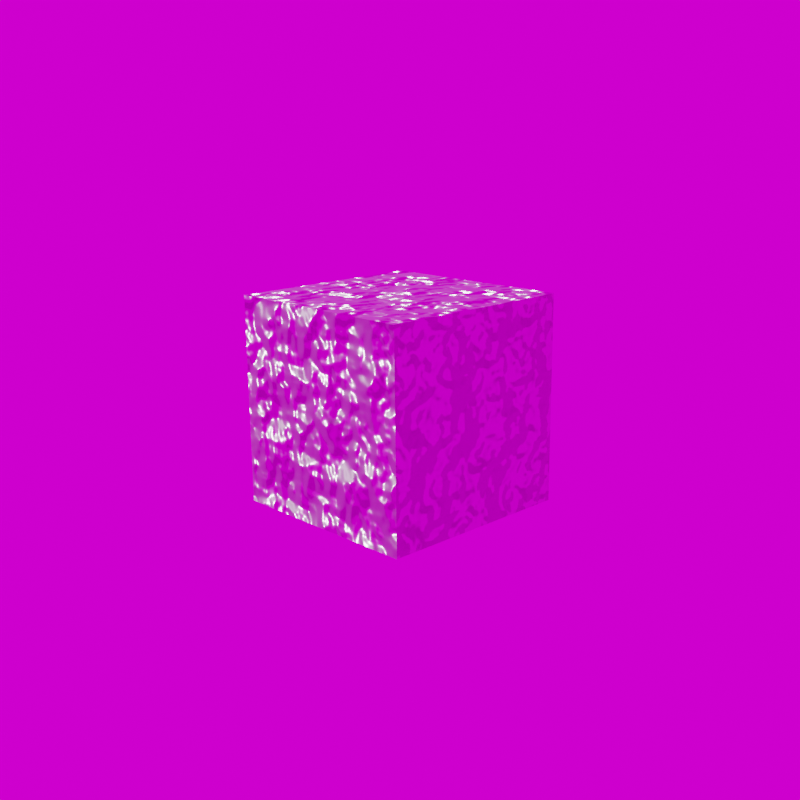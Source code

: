 # Source: test.blend  (saved by Blender 3.0.42; exported with 4.5.12 LTS)
import bpy
from mathutils import Matrix  # noqa: F401  (used for matrix-valued properties, if any)

bpy.ops.wm.read_factory_settings(use_empty=True)
scene = bpy.context.scene
scene.name = 'Scene'

# ---- collections
col_collection = bpy.data.collections.new('Collection'); scene.collection.children.link(col_collection)

# ---- images (referenced by path relative to the original .blend; pixels are not part of the script)
import os
ASSET_DIR = os.environ.get("B2B_ASSET_DIR", "")  # directory of the original .blend (textures are referenced by path, not embedded)
HERE = os.path.dirname(os.path.abspath(__file__))  # packed textures are extracted next to this script under _unpacked/

def load_image(name, relpath, width, height, colorspace="sRGB"):
    """Load a texture the original file referenced (path relative to the .blend, or extracted next to this script)."""
    p = next((c for c in (os.path.join(HERE, relpath), os.path.join(ASSET_DIR, relpath)) if relpath and os.path.exists(c)), "")
    if p:
        img = bpy.data.images.load(p, check_existing=True)
        img.name = name
    else:  # same state as the original file: an image datablock whose file is absent (Cycles renders it pink)
        img = bpy.data.images.new(name, width, height)
        img.source = "FILE"
        img.filepath = "//" + (relpath or name)
    img.colorspace_settings.name = colorspace
    return img
img_bake = load_image('bake', 'bake.hdr', 1024, 1024, 'Linear Rec.709')
img_abandoned_slipway_4k_exr = load_image('abandoned_slipway_4k.exr', 'abandoned_slipway_4k.exr', 1024, 1024, 'Linear Rec.709')

# ---- materials (node trees are filled in below, after node groups)
mat_material = bpy.data.materials.new('Material')

# ---- material node trees
mat_material.use_nodes = True; mat_material.node_tree.nodes.clear()
_N = mat_material.node_tree.nodes; _L = mat_material.node_tree.links
n0 = _N.new('ShaderNodeBsdfPrincipled'); n0.name = 'Principled BSDF'; n0.location = (10, 300)
n0.distribution = 'GGX'
n0.subsurface_method = 'RANDOM_WALK_SKIN'
n0.inputs[1].default_value = 1.0
n0.inputs[2].default_value = 0.3709
n0.inputs[3].default_value = 1.45
n0.inputs[27].default_value = (0.0, 0.0, 0.0, 1.0)
n0.inputs[28].default_value = 1.0
n1 = _N.new('ShaderNodeOutputMaterial'); n1.name = 'Material Output'; n1.location = (300, 300)
n2 = _N.new('ShaderNodeBump'); n2.name = 'Bump'; n2.location = (-169, -205)
n2.inputs[1].default_value = 1.0
n2.inputs[2].default_value = 1.0
n3 = _N.new('ShaderNodeTexNoise'); n3.name = 'Noise Texture'; n3.location = (-347, -209)
n4 = _N.new('ShaderNodeTexImage'); n4.name = 'Image Texture'; n4.location = (-352, 312)
n4.image = img_bake
_L.new(n0.outputs[0], n1.inputs[0])
_L.new(n2.outputs[0], n0.inputs[5])
_L.new(n3.outputs[0], n2.inputs[3])
n1.is_active_output = True

# ---- world
world_world = bpy.data.worlds.new('World'); scene.world = world_world
world_world.use_nodes = True; world_world.node_tree.nodes.clear()
_N = world_world.node_tree.nodes; _L = world_world.node_tree.links
n0 = _N.new('ShaderNodeOutputWorld'); n0.name = 'World Output'; n0.location = (300, 300)
n1 = _N.new('ShaderNodeBackground'); n1.name = 'Background'; n1.location = (10, 300)
n2 = _N.new('ShaderNodeMapping'); n2.name = 'Mapping'; n2.location = (-638, 338)
n2.width = 240
n3 = _N.new('ShaderNodeTexCoord'); n3.name = 'Texture Coordinate'; n3.location = (-838, 321)
n4 = _N.new('ShaderNodeTexEnvironment'); n4.name = 'Environment Texture'; n4.location = (-338, 309)
n4.image = img_abandoned_slipway_4k_exr
_L.new(n1.outputs[0], n0.inputs[0])
_L.new(n4.outputs[0], n1.inputs[0])
_L.new(n2.outputs[0], n4.inputs[0])
_L.new(n3.outputs[0], n2.inputs[0])
n0.is_active_output = True
world_world.color = (0.05088, 0.05088, 0.05088)
world_world.use_sun_shadow = False
world_world.sun_shadow_jitter_overblur = 0.0

# ---- cameras
cam_camera = bpy.data.cameras.new('Camera')

# ---- meshes
me_cube = bpy.data.meshes.new('Cube')
me_cube.from_pydata([(-1.0, -1.0, -1.0), (-1.0, -1.0, 1.0), (-1.0, 1.0, -1.0), (-1.0, 1.0, 1.0), (1.0, -1.0, -1.0), (1.0, -1.0, 1.0), (1.0, 1.0, -1.0), (1.0, 1.0, 1.0)], [], [(0, 1, 3, 2), (2, 3, 7, 6), (6, 7, 5, 4), (4, 5, 1, 0), (7, 3, 1, 5)])
_uv = me_cube.uv_layers.new(name='UVMap')
_uv.uv.foreach_set('vector', [0.6242, 0.5, 0.4082, 0.5, 0.4082, 0.2839, 0.6242, 0.2839, 0.6242, 0.2839, 0.4082, 0.2839, 0.4082, 0.06785, 0.6242, 0.06785, 0.6242, 0.9322, 0.4082, 0.9322, 0.4082, 0.7161, 0.6242, 0.7161, 0.6242, 0.7161, 0.4082, 0.7161, 0.4082, 0.5, 0.6242, 0.5, 0.1921, 0.7161, 0.1921, 0.5, 0.4082, 0.5, 0.4082, 0.7161])
me_cube.materials.append(mat_material)
me_cube.use_remesh_fix_poles = True
me_cube.use_remesh_preserve_attributes = False
me_cube.update()

# ---- objects
ob_cube = bpy.data.objects.new('Cube', me_cube)
ob_camera = bpy.data.objects.new('Camera', cam_camera)

# ---- transforms, parenting, visibility, modifiers, constraints
ob_cube.location = (0.0, 0.0, 0.0)
ob_camera.location = (6.905, 7.29, 2.742)
ob_camera.rotation_euler = (1.304, 0.01082, 2.38)

# ---- collection membership
col_collection.objects.link(ob_cube)
col_collection.objects.link(ob_camera)

# ---- scene / render settings (as saved in the file)
scene.camera = ob_camera
scene.frame_start = 1; scene.frame_end = 250; scene.frame_set(0)
scene.render.engine = 'CYCLES'
scene.render.resolution_x = 2048
scene.render.resolution_y = 2048
scene.render.use_high_quality_normals = True
scene.cycles.use_denoising = False
scene.cycles.samples = 256
scene.cycles.sampling_pattern = 'TABULATED_SOBOL'
scene.cycles.use_light_tree = False
scene.cycles.diffuse_bounces = 8
scene.cycles.glossy_bounces = 8
scene.cycles.transmission_bounces = 8
scene.cycles.tile_size = 256
scene.eevee.taa_samples = 64
scene.eevee.taa_render_samples = 256
scene.eevee.volumetric_tile_size = '2'
scene.eevee.use_volumetric_shadows = True
scene.eevee.use_gtao = True
scene.eevee.use_raytracing = True
scene.view_settings.view_transform = 'Filmic'
bpy.context.view_layer.update()

# ---- added for rendering (the .blend has no usable light): sun
light_auto_sun = bpy.data.lights.new('AutoSun', 'SUN')
light_auto_sun.energy = 3.0
light_auto_sun.angle = 0.0523599
ob_auto_sun = bpy.data.objects.new('AutoSun', light_auto_sun)
scene.collection.objects.link(ob_auto_sun)
ob_auto_sun.rotation_euler = (0.872665, 0.174533, 0.523599)
bpy.context.view_layer.update()
